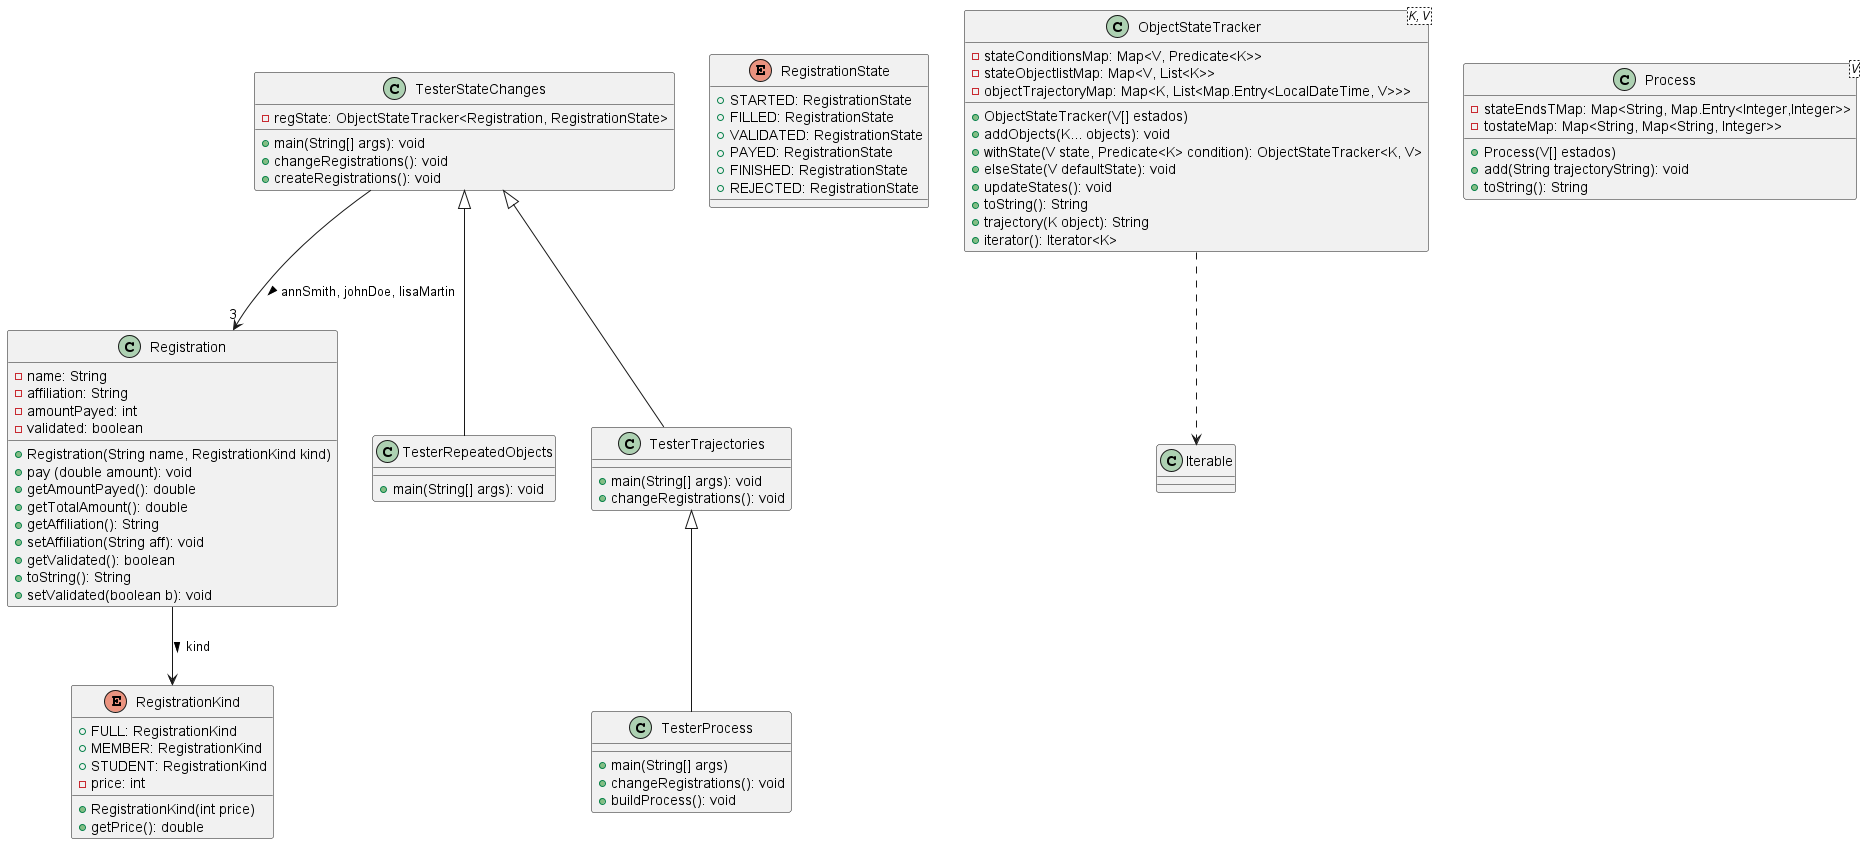

The diagram above was rendered by PlantUML. Its source (embedded in the PNG):
@startuml


class Registration{
    - name: String
    - affiliation: String
    - amountPayed: int
    - validated: boolean

    + Registration(String name, RegistrationKind kind)
    + pay (double amount): void
    + getAmountPayed(): double
    + getTotalAmount(): double
    + getAffiliation(): String
    + setAffiliation(String aff): void
    + getValidated(): boolean
    + toString(): String
    + setValidated(boolean b): void
}

Registration --> RegistrationKind: kind >

enum RegistrationKind{
    + FULL: RegistrationKind
    + MEMBER: RegistrationKind
    + STUDENT: RegistrationKind
    - price: int

    + RegistrationKind(int price)
    + getPrice(): double
}

enum RegistrationState{
    + STARTED: RegistrationState
    + FILLED: RegistrationState
    + VALIDATED: RegistrationState
    + PAYED: RegistrationState
    + FINISHED: RegistrationState
    + REJECTED: RegistrationState
}

class TesterStateChanges{
    - regState: ObjectStateTracker<Registration, RegistrationState>

    + main(String[] args): void
    + changeRegistrations(): void
    + createRegistrations(): void
}

TesterStateChanges --> "3" Registration: annSmith, johnDoe, lisaMartin >

class ObjectStateTracker<K, V>{
    - stateConditionsMap: Map<V, Predicate<K>>
    - stateObjectlistMap: Map<V, List<K>>
    - objectTrajectoryMap: Map<K, List<Map.Entry<LocalDateTime, V>>>

    + ObjectStateTracker(V[] estados)
    + addObjects(K... objects): void
    + withState(V state, Predicate<K> condition): ObjectStateTracker<K, V>
    + elseState(V defaultState): void
    + updateStates(): void
    + toString(): String
    + trajectory(K object): String
    + iterator(): Iterator<K>
}

ObjectStateTracker ..> Iterable

TesterStateChanges <|-- TesterRepeatedObjects
TesterStateChanges <|-- TesterTrajectories

class TesterRepeatedObjects{
    + main(String[] args): void
}

class TesterTrajectories{
    + main(String[] args): void
    + changeRegistrations(): void
}

TesterTrajectories <|-- TesterProcess

class TesterProcess{
    + main(String[] args)
    + changeRegistrations(): void
    + buildProcess(): void
}

class Process<V>{
    - stateEndsTMap: Map<String, Map.Entry<Integer,Integer>>
    - tostateMap: Map<String, Map<String, Integer>>

    + Process(V[] estados)
    + add(String trajectoryString): void
    + toString(): String
}

@enduml